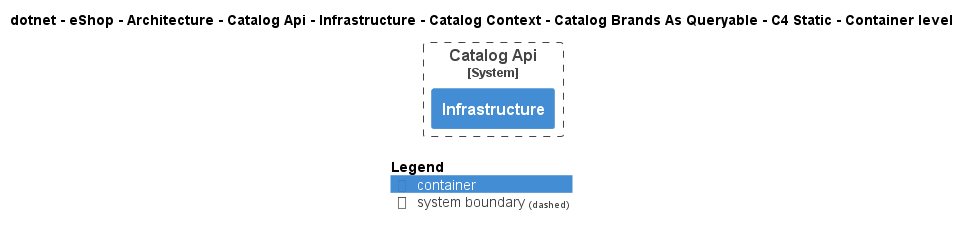

The diagram above was rendered by PlantUML. Its source (embedded in the PNG):
@startuml
!pragma layout smetana
!include ..\..\..\..\..\..\..\..\..\..\..\.c4s\C4_Container.puml

AddElementTag("c4interflow:lifecycle:new", $bgColor=green, $fontColor=#ffffff, $borderColor=green, $shadowing="False")
AddElementTag("c4interflow:lifecycle:changed", $bgColor=orange, $fontColor=#ffffff, $borderColor=orange, $shadowing="False")
AddElementTag("c4interflow:lifecycle:removed", $bgColor=red, $fontColor=#ffffff, $borderColor=red, $shadowing="False")

AddRelTag("c4interflow:lifecycle:new", $textColor=green, $lineColor=green)
AddRelTag("c4interflow:lifecycle:changed", $textColor=orange, $lineColor=orange)
AddRelTag("c4interflow:lifecycle:removed", $textColor=red, $lineColor=red)

SHOW_PERSON_PORTRAIT()
LAYOUT_TOP_DOWN()

skinparam linetype polyline

title dotnet - eShop - Architecture - Catalog Api - Infrastructure - Catalog Context - Catalog Brands As Queryable - C4 Static - Container level


System_Boundary(dotnet.eShop.Architecture.SoftwareSystems.CatalogApi, "Catalog Api") {
    Container(dotnet.eShop.Architecture.SoftwareSystems.CatalogApi.Containers.Infrastructure, "Infrastructure", "", "")
}



SHOW_LEGEND()
@enduml